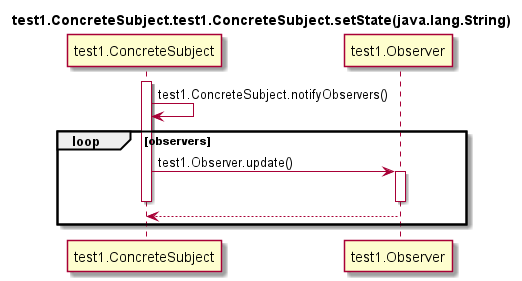

The diagram above was rendered by PlantUML. Its source (embedded in the PNG):
@startuml
title test1.ConcreteSubject.test1.ConcreteSubject.setState(java.lang.String)
activate test1.ConcreteSubject
test1.ConcreteSubject -> test1.ConcreteSubject: test1.ConcreteSubject.notifyObservers()
loop observers
test1.ConcreteSubject -> test1.Observer: test1.Observer.update()
activate test1.Observer
deactivate test1.Observer
deactivate test1.ConcreteSubject
test1.ConcreteSubject <-- test1.Observer
end
@enduml